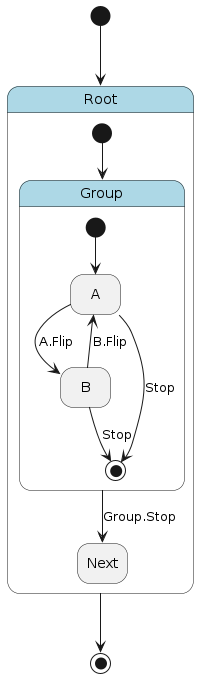

The diagram above was rendered by PlantUML. Its source (embedded in the PNG):
@startuml
hide empty description

skinparam state {
  BackgroundColor<<pseudo>> LightGray
  BackgroundColor<<composite>> LightBlue
  BorderColor<<pseudo>> Gray
  FontStyle<<pseudo>> italic
}

state "Root" as root <<composite>> {
    state "Group" as root__group <<composite>> {
        state "A" as root__group__a
        state "B" as root__group__b
        root__group__a --> [*] : Stop
        root__group__b --> [*] : Stop
        [*] --> root__group__a
        root__group__a --> root__group__b : A.Flip
        root__group__b --> root__group__a : B.Flip
    }
    state "Next" as root__next
    root__group --> root__next : Group.Stop
    [*] --> root__group
}
[*] --> root
root --> [*]
@enduml